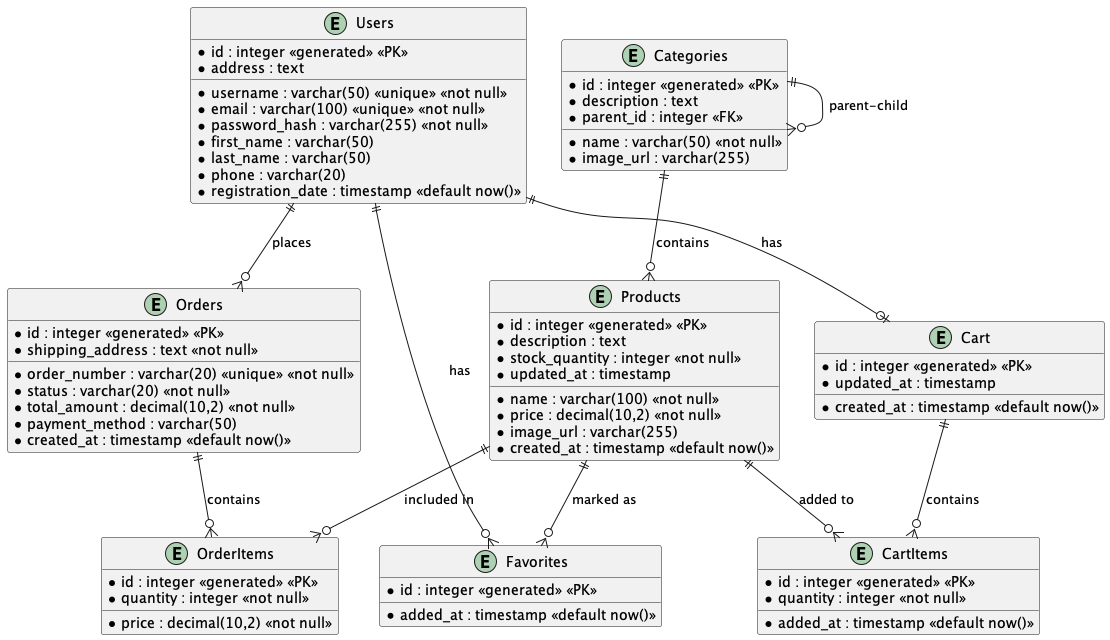

The diagram above was rendered by PlantUML. Its source (embedded in the PNG):
@startuml OnlineShopERD

entity Products {
  * id : integer <<generated>> <<PK>>
  * name : varchar(100) <<not null>>
  * description : text
  * price : decimal(10,2) <<not null>>
  * stock_quantity : integer <<not null>>
  * image_url : varchar(255)
  * created_at : timestamp <<default now()>>
  * updated_at : timestamp
}

entity Users {
  * id : integer <<generated>> <<PK>>
  * username : varchar(50) <<unique>> <<not null>>
  * email : varchar(100) <<unique>> <<not null>>
  * password_hash : varchar(255) <<not null>>
  * first_name : varchar(50)
  * last_name : varchar(50)
  * phone : varchar(20)
  * address : text
  * registration_date : timestamp <<default now()>>
}

entity Categories {
  * id : integer <<generated>> <<PK>>
  * name : varchar(50) <<not null>>
  * description : text
  * parent_id : integer <<FK>>
  * image_url : varchar(255)
}

entity Orders {
  * id : integer <<generated>> <<PK>>
  * order_number : varchar(20) <<unique>> <<not null>>
  * status : varchar(20) <<not null>>
  * total_amount : decimal(10,2) <<not null>>
  * shipping_address : text <<not null>>
  * payment_method : varchar(50)
  * created_at : timestamp <<default now()>>
}

entity OrderItems {
  * id : integer <<generated>> <<PK>>
  * quantity : integer <<not null>>
  * price : decimal(10,2) <<not null>>
}

entity Cart {
  * id : integer <<generated>> <<PK>>
  * created_at : timestamp <<default now()>>
  * updated_at : timestamp
}

entity CartItems {
  * id : integer <<generated>> <<PK>>
  * quantity : integer <<not null>>
  * added_at : timestamp <<default now()>>
}

entity Favorites {
  * id : integer <<generated>> <<PK>>
  * added_at : timestamp <<default now()>>
}

' Связи между сущностями
Categories ||--o{ Products : "contains"
Categories ||--o{ Categories : "parent-child"

Users ||--o{ Orders : "places"
Orders ||--o{ OrderItems : "contains"
Products ||--o{ OrderItems : "included in"

Users ||--o| Cart : "has"
Cart ||--o{ CartItems : "contains"
Products ||--o{ CartItems : "added to"

Users ||--o{ Favorites : "has"
Products ||--o{ Favorites : "marked as"

@enduml